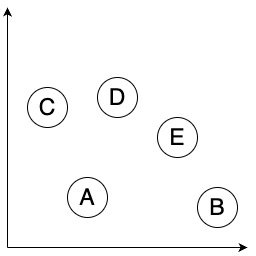

The diagram above was exported from draw.io. Its source (the exported page's mxGraphModel, read from the mxfile embedded in the PNG):
<mxGraphModel dx="890" dy="630" grid="1" gridSize="10" guides="1" tooltips="1" connect="1" arrows="1" fold="1" page="1" pageScale="1" pageWidth="827" pageHeight="1169" math="0" shadow="0">
  <root>
    <mxCell id="0" />
    <mxCell id="1" parent="0" />
    <mxCell id="Gj-rDfY-BxK3H9q9jIaG-3" value="&lt;span style=&quot;font-size: 23px;&quot;&gt;B&lt;/span&gt;" style="ellipse;whiteSpace=wrap;html=1;aspect=fixed;" vertex="1" parent="1">
      <mxGeometry x="670" y="340" width="40" height="40" as="geometry" />
    </mxCell>
    <mxCell id="Gj-rDfY-BxK3H9q9jIaG-4" value="&lt;span style=&quot;font-size: 23px;&quot;&gt;E&lt;/span&gt;" style="ellipse;whiteSpace=wrap;html=1;aspect=fixed;" vertex="1" parent="1">
      <mxGeometry x="630" y="270" width="40" height="40" as="geometry" />
    </mxCell>
    <mxCell id="Gj-rDfY-BxK3H9q9jIaG-5" value="&lt;span style=&quot;font-size: 23px;&quot;&gt;C&lt;/span&gt;" style="ellipse;whiteSpace=wrap;html=1;aspect=fixed;" vertex="1" parent="1">
      <mxGeometry x="500" y="240" width="40" height="40" as="geometry" />
    </mxCell>
    <mxCell id="Gj-rDfY-BxK3H9q9jIaG-6" value="&lt;span style=&quot;font-size: 23px;&quot;&gt;D&lt;/span&gt;" style="ellipse;whiteSpace=wrap;html=1;aspect=fixed;" vertex="1" parent="1">
      <mxGeometry x="570" y="230" width="40" height="40" as="geometry" />
    </mxCell>
    <mxCell id="Gj-rDfY-BxK3H9q9jIaG-8" value="&lt;font style=&quot;font-size: 23px; color: rgb(0, 0, 0);&quot;&gt;A&lt;/font&gt;" style="ellipse;whiteSpace=wrap;html=1;aspect=fixed;" vertex="1" parent="1">
      <mxGeometry x="540" y="330" width="40" height="40" as="geometry" />
    </mxCell>
    <mxCell id="Gj-rDfY-BxK3H9q9jIaG-12" value="" style="endArrow=classic;html=1;rounded=0;" edge="1" parent="1">
      <mxGeometry width="50" height="50" relative="1" as="geometry">
        <mxPoint x="480" y="400" as="sourcePoint" />
        <mxPoint x="720" y="400" as="targetPoint" />
      </mxGeometry>
    </mxCell>
    <mxCell id="Gj-rDfY-BxK3H9q9jIaG-13" value="" style="endArrow=classic;html=1;rounded=0;" edge="1" parent="1">
      <mxGeometry width="50" height="50" relative="1" as="geometry">
        <mxPoint x="480" y="400" as="sourcePoint" />
        <mxPoint x="480" y="160" as="targetPoint" />
      </mxGeometry>
    </mxCell>
  </root>
</mxGraphModel>